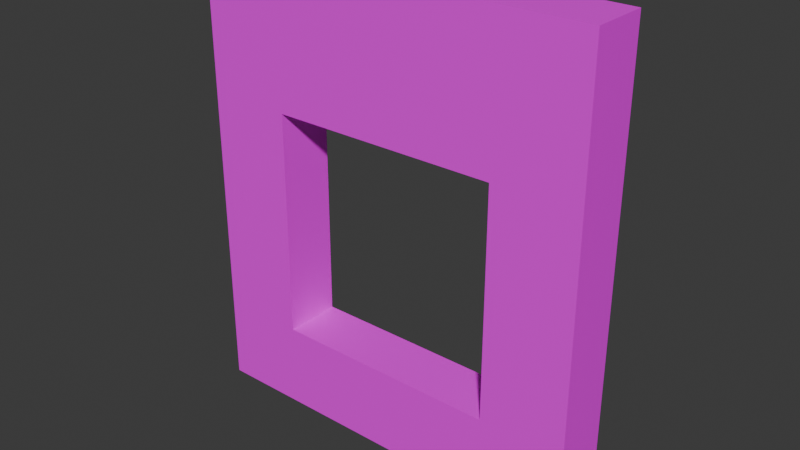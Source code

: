 # Source: Window-4.blend  (saved by Blender 4.2.66; exported with 4.5.12 LTS)
import bpy
from mathutils import Matrix  # noqa: F401  (used for matrix-valued properties, if any)

bpy.ops.wm.read_factory_settings(use_empty=True)
scene = bpy.context.scene
scene.name = 'Scene'

# ---- collections
col_collection = bpy.data.collections.new('Collection'); scene.collection.children.link(col_collection)

# ---- images (referenced by path relative to the original .blend; pixels are not part of the script)
import os
ASSET_DIR = os.environ.get("B2B_ASSET_DIR", "")  # directory of the original .blend (textures are referenced by path, not embedded)
HERE = os.path.dirname(os.path.abspath(__file__))  # packed textures are extracted next to this script under _unpacked/

def load_image(name, relpath, width, height, colorspace="sRGB"):
    """Load a texture the original file referenced (path relative to the .blend, or extracted next to this script)."""
    p = next((c for c in (os.path.join(HERE, relpath), os.path.join(ASSET_DIR, relpath)) if relpath and os.path.exists(c)), "")
    if p:
        img = bpy.data.images.load(p, check_existing=True)
        img.name = name
    else:  # same state as the original file: an image datablock whose file is absent (Cycles renders it pink)
        img = bpy.data.images.new(name, width, height)
        img.source = "FILE"
        img.filepath = "//" + (relpath or name)
    img.colorspace_settings.name = colorspace
    return img
img_building_tests_png = load_image('Building_Tests.png', 'Building_Tests.png', 1024, 1024, 'sRGB')

# ---- materials (node trees are filled in below, after node groups)
mat_material = bpy.data.materials.new('Material')

# ---- material node trees
mat_material.use_nodes = True; mat_material.node_tree.nodes.clear()
_N = mat_material.node_tree.nodes; _L = mat_material.node_tree.links
n0 = _N.new('ShaderNodeBsdfPrincipled'); n0.name = 'Principled BSDF'; n0.location = (10, 300)
n1 = _N.new('ShaderNodeOutputMaterial'); n1.name = 'Material Output'; n1.location = (300, 300)
n2 = _N.new('ShaderNodeTexImage'); n2.name = 'Image Texture'; n2.location = (-314, 263)
n2.image = img_building_tests_png
_L.new(n0.outputs[0], n1.inputs[0])
_L.new(n2.outputs[0], n0.inputs[0])
n1.is_active_output = True

# ---- world
world_world = bpy.data.worlds.new('World'); scene.world = world_world
world_world.use_nodes = True; world_world.node_tree.nodes.clear()
_N = world_world.node_tree.nodes; _L = world_world.node_tree.links
n0 = _N.new('ShaderNodeOutputWorld'); n0.name = 'World Output'; n0.location = (300, 300)
n1 = _N.new('ShaderNodeBackground'); n1.name = 'Background'; n1.location = (10, 300)
n1.inputs[0].default_value = (0.05088, 0.05088, 0.05088, 1.0)
_L.new(n1.outputs[0], n0.inputs[0])
n0.is_active_output = True
world_world.color = (0.05088, 0.05088, 0.05088)
world_world.sun_shadow_jitter_overblur = 0.0

# ---- meshes
me_window_4_col = bpy.data.meshes.new('Window-4-col')
me_window_4_col.from_pydata([(1.75, 0.25, 0.0), (-1.75, 0.25, 0.0), (1.75, -0.25, 0.0), (-1.75, -0.25, 0.0), (1.75, 0.25, 4.0), (-1.75, 0.25, 4.0), (1.75, -0.25, 4.0), (-1.75, -0.25, 4.0), (1.75, 0.25, 2.75), (-1.75, 0.25, 2.75), (1.75, -0.25, 2.75), (-1.75, -0.25, 2.75), (-1.75, 0.25, 0.75), (1.75, -0.25, 0.75), (-1.75, -0.25, 0.75), (1.75, 0.25, 0.75), (1.0, 0.25, 0.0), (-1.0, 0.25, 0.0), (-1.0, -0.25, 0.0), (1.0, -0.25, 0.0), (-1.0, 0.25, 4.0), (1.0, 0.25, 4.0), (1.0, -0.25, 4.0), (-1.0, -0.25, 4.0), (1.0, -0.25, 2.75), (-1.0, -0.25, 2.75), (-1.0, 0.25, 2.75), (1.0, 0.25, 2.75), (-1.0, 0.25, 0.75), (1.0, 0.25, 0.75), (1.0, -0.25, 0.75), (-1.0, -0.25, 0.75)], [], [(15, 8, 10, 13), (30, 19, 2, 13), (19, 16, 0, 2), (0, 15, 13, 2), (23, 20, 5, 7), (22, 6, 4, 21), (11, 7, 5, 9), (26, 9, 5, 20), (11, 25, 23, 7), (14, 31, 25, 11), (6, 22, 24, 10), (10, 8, 4, 6), (14, 3, 18, 31), (12, 14, 11, 9), (15, 29, 27, 8), (31, 18, 19, 30), (12, 1, 3, 14), (21, 4, 8, 27), (28, 12, 9, 26), (30, 13, 10, 24), (1, 17, 18, 3), (0, 16, 29, 15), (29, 16, 17, 28), (26, 20, 21, 27), (30, 29, 28, 31), (27, 29, 30, 24), (24, 22, 23, 25), (20, 23, 22, 21), (18, 17, 16, 19), (28, 17, 1, 12), (26, 27, 24, 25), (28, 26, 25, 31)])
_uv = me_window_4_col.uv_layers.new(name='UVMap')
_uv.uv.foreach_set('vector', [0.03978, 0.5044, 0.03978, 0.5493, 0.02857, 0.5493, 0.02857, 0.5044, 0.7254, 0.4457, 0.7254, 0.4289, 0.7422, 0.4289, 0.7422, 0.4457, 0.05114, 0.5493, 0.06234, 0.5493, 0.06234, 0.5661, 0.05114, 0.5661, 0.03978, 0.4876, 0.03978, 0.5044, 0.02857, 0.5044, 0.02857, 0.4876, 0.9316, 0.5215, 0.9204, 0.5215, 0.9204, 0.5047, 0.9316, 0.5047, 0.9316, 0.5663, 0.9316, 0.5831, 0.9204, 0.5831, 0.9204, 0.5663, 0.02849, 0.5493, 0.02849, 0.5773, 0.01729, 0.5773, 0.01729, 0.5493, 0.514, 0.4426, 0.514, 0.4258, 0.542, 0.4258, 0.542, 0.4426, 0.6637, 0.4905, 0.6805, 0.4905, 0.6805, 0.5186, 0.6637, 0.5186, 0.6637, 0.4457, 0.6805, 0.4457, 0.6805, 0.4905, 0.6637, 0.4905, 0.7422, 0.5186, 0.7254, 0.5186, 0.7254, 0.4905, 0.7422, 0.4905, 0.02857, 0.5493, 0.03978, 0.5493, 0.03978, 0.5773, 0.02857, 0.5773, 0.6637, 0.4457, 0.6637, 0.4289, 0.6805, 0.4289, 0.6805, 0.4457, 0.01729, 0.5044, 0.02849, 0.5044, 0.02849, 0.5493, 0.01729, 0.5493, 0.4692, 0.5043, 0.4692, 0.4874, 0.514, 0.4874, 0.514, 0.5043, 0.6805, 0.4457, 0.6805, 0.4289, 0.7254, 0.4289, 0.7254, 0.4457, 0.01729, 0.5044, 0.01729, 0.4876, 0.02849, 0.4876, 0.02849, 0.5044, 0.542, 0.4874, 0.542, 0.5043, 0.514, 0.5043, 0.514, 0.4874, 0.4692, 0.4426, 0.4692, 0.4258, 0.514, 0.4258, 0.514, 0.4426, 0.7254, 0.4457, 0.7422, 0.4457, 0.7422, 0.4905, 0.7254, 0.4905, 0.06234, 0.4876, 0.06234, 0.5044, 0.05114, 0.5044, 0.05114, 0.4876, 0.4524, 0.5043, 0.4524, 0.4874, 0.4692, 0.4874, 0.4692, 0.5043, 0.4692, 0.4874, 0.4524, 0.4874, 0.4524, 0.4426, 0.4692, 0.4426, 0.514, 0.4426, 0.542, 0.4426, 0.542, 0.4874, 0.514, 0.4874, 0.0737, 0.4876, 0.08491, 0.4876, 0.08491, 0.5325, 0.0737, 0.5325, 0.06242, 0.5325, 0.06242, 0.4876, 0.07363, 0.4876, 0.07363, 0.5325, 0.7254, 0.4905, 0.7254, 0.5186, 0.6805, 0.5186, 0.6805, 0.4905, 0.9204, 0.5215, 0.9316, 0.5215, 0.9316, 0.5663, 0.9204, 0.5663, 0.05114, 0.5044, 0.06234, 0.5044, 0.06234, 0.5493, 0.05114, 0.5493, 0.4692, 0.4426, 0.4524, 0.4426, 0.4524, 0.4258, 0.4692, 0.4258, 0.09619, 0.4876, 0.09619, 0.5325, 0.08499, 0.5325, 0.08499, 0.4876, 0.1075, 0.4876, 0.1075, 0.5325, 0.09627, 0.5325, 0.09627, 0.4876])
me_window_4_col.materials.append(mat_material)
me_window_4_col.update()

# ---- objects
ob_window_4_col = bpy.data.objects.new('Window-4-col', me_window_4_col)

# ---- transforms, parenting, visibility, modifiers, constraints
ob_window_4_col.location = (0.0, 0.0, 0.0)

# ---- collection membership
col_collection.objects.link(ob_window_4_col)

# ---- scene / render settings (as saved in the file)
scene.frame_start = 1; scene.frame_end = 250; scene.frame_set(1)
scene.render.engine = 'BLENDER_EEVEE_NEXT'
bpy.context.view_layer.update()

# ---- added for rendering (the .blend has no active camera and no usable light): camera, sun
cam_auto = bpy.data.cameras.new('AutoCamera')
cam_auto.lens = 50.0
cam_auto.sensor_width = 36.0
cam_auto.clip_end = 1000.0
ob_auto_camera = bpy.data.objects.new('AutoCamera', cam_auto)
scene.collection.objects.link(ob_auto_camera)
ob_auto_camera.location = (4.93935, -5.92722, 5.95148)
ob_auto_camera.rotation_euler = (1.09748, -7.21219e-08, 0.694738)
scene.camera = ob_auto_camera
light_auto_sun = bpy.data.lights.new('AutoSun', 'SUN')
light_auto_sun.energy = 3.0
light_auto_sun.angle = 0.0523599
ob_auto_sun = bpy.data.objects.new('AutoSun', light_auto_sun)
scene.collection.objects.link(ob_auto_sun)
ob_auto_sun.rotation_euler = (0.872665, 0.174533, 0.523599)
bpy.context.view_layer.update()
